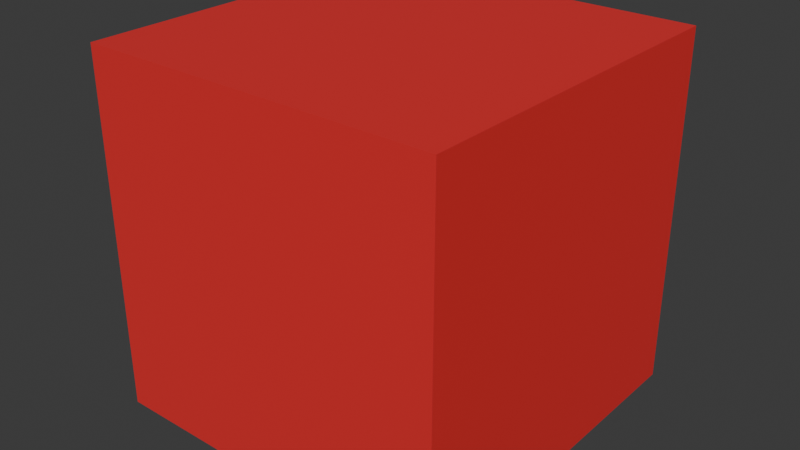 # Source: cube.blend  (saved by Blender 4.4.30; exported with 4.5.12 LTS)
import bpy
from mathutils import Matrix  # noqa: F401  (used for matrix-valued properties, if any)

bpy.ops.wm.read_factory_settings(use_empty=True)
scene = bpy.context.scene
scene.name = 'Scene'

# ---- materials (node trees are filled in below, after node groups)
mat_mymaterial = bpy.data.materials.new('MyMaterial')
mat_mymaterial.alpha_threshold = 0.0
mat_mymaterial.use_transparent_shadow = False
mat_mymaterial.roughness = 0.5
mat_mymaterial.line_color = (0.0, 0.0, 0.0, 1.0)

# ---- material node trees
mat_mymaterial.use_nodes = True; mat_mymaterial.node_tree.nodes.clear()
_N = mat_mymaterial.node_tree.nodes; _L = mat_mymaterial.node_tree.links
n0 = _N.new('ShaderNodeOutputMaterial'); n0.name = 'Material Output'; n0.location = (300, 300)
n1 = _N.new('ShaderNodeBsdfPrincipled'); n1.name = 'Principled BSDF'; n1.location = (10, 300)
n1.inputs[0].default_value = (0.8, 0.03086, 0.03424, 1.0)
n1.inputs[3].default_value = 1.45
_L.new(n1.outputs[0], n0.inputs[0])
n0.is_active_output = True

# ---- world
world_world = bpy.data.worlds.new('World'); scene.world = world_world
world_world.use_nodes = True; world_world.node_tree.nodes.clear()
_N = world_world.node_tree.nodes; _L = world_world.node_tree.links
n0 = _N.new('ShaderNodeOutputWorld'); n0.name = 'World Output'; n0.location = (300, 300)
n1 = _N.new('ShaderNodeBackground'); n1.name = 'Background'; n1.location = (10, 300)
n1.inputs[0].default_value = (0.05088, 0.05088, 0.05088, 1.0)
_L.new(n1.outputs[0], n0.inputs[0])
n0.is_active_output = True
world_world.color = (0.05088, 0.05088, 0.05088)
world_world.use_sun_shadow = False
world_world.sun_shadow_jitter_overblur = 0.0

# ---- meshes
me_mycube = bpy.data.meshes.new('MyCube')
me_mycube.from_pydata([(1.0, 1.0, 1.0), (1.0, 1.0, -1.0), (1.0, -1.0, 1.0), (1.0, -1.0, -1.0), (-1.0, 1.0, 1.0), (-1.0, 1.0, -1.0), (-1.0, -1.0, 1.0), (-1.0, -1.0, -1.0)], [], [(0, 4, 6, 2), (3, 2, 6, 7), (7, 6, 4, 5), (5, 1, 3, 7), (1, 0, 2, 3), (5, 4, 0, 1)])
_uv = me_mycube.uv_layers.new(name='UVMap')
_uv.uv.foreach_set('vector', [0.625, 0.5, 0.875, 0.5, 0.875, 0.75, 0.625, 0.75, 0.375, 0.75, 0.625, 0.75, 0.625, 1.0, 0.375, 1.0, 0.375, 0.0, 0.625, 0.0, 0.625, 0.25, 0.375, 0.25, 0.125, 0.5, 0.375, 0.5, 0.375, 0.75, 0.125, 0.75, 0.375, 0.5, 0.625, 0.5, 0.625, 0.75, 0.375, 0.75, 0.375, 0.25, 0.625, 0.25, 0.625, 0.5, 0.375, 0.5])
me_mycube.materials.append(mat_mymaterial)
me_mycube.use_mirror_vertex_groups = False
me_mycube.update()

# ---- objects
ob_mycube = bpy.data.objects.new('MyCube', me_mycube)

# ---- transforms, parenting, visibility, modifiers, constraints
ob_mycube.location = (0.0, 0.0, 0.0)
ob_mycube.lock_rotations_4d = False
ob_mycube.empty_display_type = 'ARROWS'
ob_mycube.lineart.crease_threshold = 0.0

# ---- collection membership
scene.collection.objects.link(ob_mycube)

# ---- scene / render settings (as saved in the file)
scene.frame_start = 1; scene.frame_end = 250; scene.frame_set(1)
scene.render.engine = 'BLENDER_EEVEE_NEXT'
scene.eevee.ray_tracing_options.trace_max_roughness = 0.0
bpy.context.view_layer.update()

# ---- added for rendering (the .blend has no active camera and no usable light): camera, sun
cam_auto = bpy.data.cameras.new('AutoCamera')
cam_auto.lens = 50.0
cam_auto.sensor_width = 36.0
cam_auto.clip_end = 1000.0
ob_auto_camera = bpy.data.objects.new('AutoCamera', cam_auto)
scene.collection.objects.link(ob_auto_camera)
ob_auto_camera.location = (3.20507, -3.84609, 2.56406)
ob_auto_camera.rotation_euler = (1.09748, -7.21219e-08, 0.694738)
scene.camera = ob_auto_camera
light_auto_sun = bpy.data.lights.new('AutoSun', 'SUN')
light_auto_sun.energy = 3.0
light_auto_sun.angle = 0.0523599
ob_auto_sun = bpy.data.objects.new('AutoSun', light_auto_sun)
scene.collection.objects.link(ob_auto_sun)
ob_auto_sun.rotation_euler = (0.872665, 0.174533, 0.523599)
bpy.context.view_layer.update()
